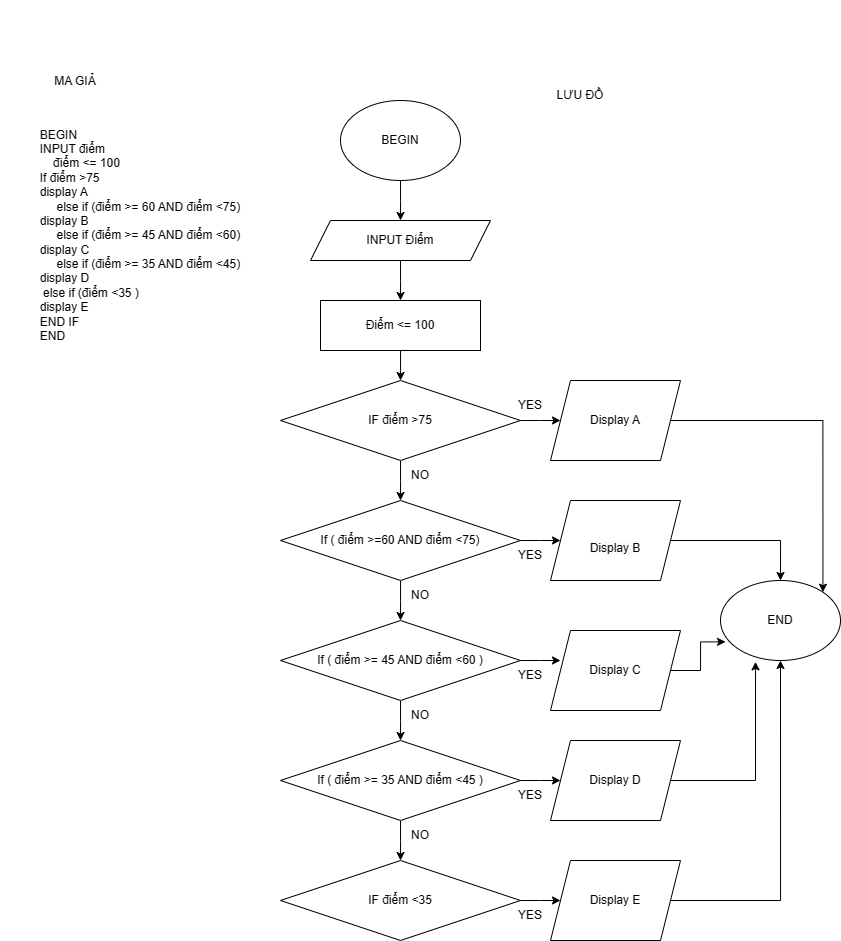

The diagram above was exported from draw.io. Its source (the exported page's mxGraphModel, read from the mxfile embedded in the PNG):
<mxGraphModel dx="971" dy="1676" grid="1" gridSize="10" guides="1" tooltips="1" connect="1" arrows="1" fold="1" page="1" pageScale="1" pageWidth="850" pageHeight="1100" math="0" shadow="0">
  <root>
    <mxCell id="0" />
    <mxCell id="1" parent="0" />
    <mxCell id="OsK3qpevZCM-_SbFtWnT-2" style="edgeStyle=orthogonalEdgeStyle;rounded=0;orthogonalLoop=1;jettySize=auto;html=1;exitX=0.5;exitY=1;exitDx=0;exitDy=0;" edge="1" parent="1" source="OsK3qpevZCM-_SbFtWnT-1">
      <mxGeometry relative="1" as="geometry">
        <mxPoint x="400" y="160" as="targetPoint" />
      </mxGeometry>
    </mxCell>
    <mxCell id="OsK3qpevZCM-_SbFtWnT-1" value="BEGIN" style="ellipse;whiteSpace=wrap;html=1;" vertex="1" parent="1">
      <mxGeometry x="340" y="40" width="120" height="80" as="geometry" />
    </mxCell>
    <mxCell id="OsK3qpevZCM-_SbFtWnT-4" style="edgeStyle=orthogonalEdgeStyle;rounded=0;orthogonalLoop=1;jettySize=auto;html=1;exitX=0.5;exitY=1;exitDx=0;exitDy=0;" edge="1" parent="1" source="OsK3qpevZCM-_SbFtWnT-3">
      <mxGeometry relative="1" as="geometry">
        <mxPoint x="400" y="240" as="targetPoint" />
      </mxGeometry>
    </mxCell>
    <mxCell id="OsK3qpevZCM-_SbFtWnT-3" value="INPUT Điểm" style="shape=parallelogram;perimeter=parallelogramPerimeter;whiteSpace=wrap;html=1;fixedSize=1;" vertex="1" parent="1">
      <mxGeometry x="310" y="160" width="180" height="40" as="geometry" />
    </mxCell>
    <mxCell id="OsK3qpevZCM-_SbFtWnT-8" style="edgeStyle=orthogonalEdgeStyle;rounded=0;orthogonalLoop=1;jettySize=auto;html=1;" edge="1" parent="1" source="OsK3qpevZCM-_SbFtWnT-7">
      <mxGeometry relative="1" as="geometry">
        <mxPoint x="400" y="320" as="targetPoint" />
      </mxGeometry>
    </mxCell>
    <mxCell id="OsK3qpevZCM-_SbFtWnT-7" value="Điểm &amp;lt;= 100" style="rounded=0;whiteSpace=wrap;html=1;" vertex="1" parent="1">
      <mxGeometry x="320" y="240" width="160" height="50" as="geometry" />
    </mxCell>
    <mxCell id="OsK3qpevZCM-_SbFtWnT-10" style="edgeStyle=orthogonalEdgeStyle;rounded=0;orthogonalLoop=1;jettySize=auto;html=1;exitX=1;exitY=0.5;exitDx=0;exitDy=0;" edge="1" parent="1" source="OsK3qpevZCM-_SbFtWnT-9">
      <mxGeometry relative="1" as="geometry">
        <mxPoint x="560" y="360" as="targetPoint" />
      </mxGeometry>
    </mxCell>
    <mxCell id="OsK3qpevZCM-_SbFtWnT-11" style="edgeStyle=orthogonalEdgeStyle;rounded=0;orthogonalLoop=1;jettySize=auto;html=1;exitX=0.5;exitY=1;exitDx=0;exitDy=0;" edge="1" parent="1" source="OsK3qpevZCM-_SbFtWnT-9">
      <mxGeometry relative="1" as="geometry">
        <mxPoint x="400" y="440" as="targetPoint" />
      </mxGeometry>
    </mxCell>
    <mxCell id="OsK3qpevZCM-_SbFtWnT-9" value="IF điểm &amp;gt;75" style="rhombus;whiteSpace=wrap;html=1;" vertex="1" parent="1">
      <mxGeometry x="280" y="320" width="240" height="80" as="geometry" />
    </mxCell>
    <mxCell id="OsK3qpevZCM-_SbFtWnT-14" style="edgeStyle=orthogonalEdgeStyle;rounded=0;orthogonalLoop=1;jettySize=auto;html=1;exitX=1;exitY=0.5;exitDx=0;exitDy=0;" edge="1" parent="1" source="OsK3qpevZCM-_SbFtWnT-12">
      <mxGeometry relative="1" as="geometry">
        <mxPoint x="560" y="480" as="targetPoint" />
      </mxGeometry>
    </mxCell>
    <mxCell id="OsK3qpevZCM-_SbFtWnT-15" style="edgeStyle=orthogonalEdgeStyle;rounded=0;orthogonalLoop=1;jettySize=auto;html=1;" edge="1" parent="1" source="OsK3qpevZCM-_SbFtWnT-12">
      <mxGeometry relative="1" as="geometry">
        <mxPoint x="400" y="560" as="targetPoint" />
      </mxGeometry>
    </mxCell>
    <mxCell id="OsK3qpevZCM-_SbFtWnT-12" value="If ( điểm &amp;gt;=60 AND điểm &amp;lt;75)" style="rhombus;whiteSpace=wrap;html=1;" vertex="1" parent="1">
      <mxGeometry x="280" y="440" width="240" height="80" as="geometry" />
    </mxCell>
    <mxCell id="OsK3qpevZCM-_SbFtWnT-17" style="edgeStyle=orthogonalEdgeStyle;rounded=0;orthogonalLoop=1;jettySize=auto;html=1;exitX=0.5;exitY=1;exitDx=0;exitDy=0;" edge="1" parent="1" source="OsK3qpevZCM-_SbFtWnT-16">
      <mxGeometry relative="1" as="geometry">
        <mxPoint x="400" y="680" as="targetPoint" />
      </mxGeometry>
    </mxCell>
    <mxCell id="OsK3qpevZCM-_SbFtWnT-22" style="edgeStyle=orthogonalEdgeStyle;rounded=0;orthogonalLoop=1;jettySize=auto;html=1;exitX=1;exitY=0.5;exitDx=0;exitDy=0;" edge="1" parent="1" source="OsK3qpevZCM-_SbFtWnT-16">
      <mxGeometry relative="1" as="geometry">
        <mxPoint x="560" y="600" as="targetPoint" />
      </mxGeometry>
    </mxCell>
    <mxCell id="OsK3qpevZCM-_SbFtWnT-16" value="If ( điểm &amp;gt;= 45 AND điểm &amp;lt;60 )" style="rhombus;whiteSpace=wrap;html=1;" vertex="1" parent="1">
      <mxGeometry x="280" y="560" width="240" height="80" as="geometry" />
    </mxCell>
    <mxCell id="OsK3qpevZCM-_SbFtWnT-19" style="edgeStyle=orthogonalEdgeStyle;rounded=0;orthogonalLoop=1;jettySize=auto;html=1;exitX=0.5;exitY=1;exitDx=0;exitDy=0;" edge="1" parent="1" source="OsK3qpevZCM-_SbFtWnT-18">
      <mxGeometry relative="1" as="geometry">
        <mxPoint x="400" y="800" as="targetPoint" />
      </mxGeometry>
    </mxCell>
    <mxCell id="OsK3qpevZCM-_SbFtWnT-23" style="edgeStyle=orthogonalEdgeStyle;rounded=0;orthogonalLoop=1;jettySize=auto;html=1;exitX=1;exitY=0.5;exitDx=0;exitDy=0;" edge="1" parent="1" source="OsK3qpevZCM-_SbFtWnT-18">
      <mxGeometry relative="1" as="geometry">
        <mxPoint x="560" y="720" as="targetPoint" />
      </mxGeometry>
    </mxCell>
    <mxCell id="OsK3qpevZCM-_SbFtWnT-18" value="If ( điểm &amp;gt;= 35 AND điểm &amp;lt;45 )" style="rhombus;whiteSpace=wrap;html=1;" vertex="1" parent="1">
      <mxGeometry x="280" y="680" width="240" height="80" as="geometry" />
    </mxCell>
    <mxCell id="OsK3qpevZCM-_SbFtWnT-24" style="edgeStyle=orthogonalEdgeStyle;rounded=0;orthogonalLoop=1;jettySize=auto;html=1;exitX=1;exitY=0.5;exitDx=0;exitDy=0;" edge="1" parent="1" source="OsK3qpevZCM-_SbFtWnT-20">
      <mxGeometry relative="1" as="geometry">
        <mxPoint x="560" y="840" as="targetPoint" />
      </mxGeometry>
    </mxCell>
    <mxCell id="OsK3qpevZCM-_SbFtWnT-20" value="IF điểm &amp;lt;35" style="rhombus;whiteSpace=wrap;html=1;" vertex="1" parent="1">
      <mxGeometry x="280" y="800" width="240" height="80" as="geometry" />
    </mxCell>
    <mxCell id="OsK3qpevZCM-_SbFtWnT-37" style="edgeStyle=orthogonalEdgeStyle;rounded=0;orthogonalLoop=1;jettySize=auto;html=1;exitX=1;exitY=0.5;exitDx=0;exitDy=0;entryX=1;entryY=0;entryDx=0;entryDy=0;" edge="1" parent="1" source="OsK3qpevZCM-_SbFtWnT-25" target="OsK3qpevZCM-_SbFtWnT-32">
      <mxGeometry relative="1" as="geometry" />
    </mxCell>
    <mxCell id="OsK3qpevZCM-_SbFtWnT-25" value="Display A" style="shape=parallelogram;perimeter=parallelogramPerimeter;whiteSpace=wrap;html=1;fixedSize=1;" vertex="1" parent="1">
      <mxGeometry x="550" y="320" width="130" height="80" as="geometry" />
    </mxCell>
    <mxCell id="OsK3qpevZCM-_SbFtWnT-36" style="edgeStyle=orthogonalEdgeStyle;rounded=0;orthogonalLoop=1;jettySize=auto;html=1;exitX=1;exitY=0.5;exitDx=0;exitDy=0;entryX=0.5;entryY=0;entryDx=0;entryDy=0;" edge="1" parent="1" source="OsK3qpevZCM-_SbFtWnT-26" target="OsK3qpevZCM-_SbFtWnT-32">
      <mxGeometry relative="1" as="geometry" />
    </mxCell>
    <mxCell id="OsK3qpevZCM-_SbFtWnT-26" value="&lt;br&gt;&lt;span style=&quot;color: rgb(0, 0, 0); font-family: Helvetica; font-size: 12px; font-style: normal; font-variant-ligatures: normal; font-variant-caps: normal; font-weight: 400; letter-spacing: normal; orphans: 2; text-align: center; text-indent: 0px; text-transform: none; widows: 2; word-spacing: 0px; -webkit-text-stroke-width: 0px; background-color: rgb(251, 251, 251); text-decoration-thickness: initial; text-decoration-style: initial; text-decoration-color: initial; float: none; display: inline !important;&quot;&gt;Display B&lt;/span&gt;" style="shape=parallelogram;perimeter=parallelogramPerimeter;whiteSpace=wrap;html=1;fixedSize=1;" vertex="1" parent="1">
      <mxGeometry x="550" y="440" width="130" height="80" as="geometry" />
    </mxCell>
    <mxCell id="OsK3qpevZCM-_SbFtWnT-33" style="edgeStyle=orthogonalEdgeStyle;rounded=0;orthogonalLoop=1;jettySize=auto;html=1;exitX=1;exitY=0.5;exitDx=0;exitDy=0;entryX=0.5;entryY=1;entryDx=0;entryDy=0;" edge="1" parent="1" source="OsK3qpevZCM-_SbFtWnT-27" target="OsK3qpevZCM-_SbFtWnT-32">
      <mxGeometry relative="1" as="geometry" />
    </mxCell>
    <mxCell id="OsK3qpevZCM-_SbFtWnT-27" value="Display E" style="shape=parallelogram;perimeter=parallelogramPerimeter;whiteSpace=wrap;html=1;fixedSize=1;" vertex="1" parent="1">
      <mxGeometry x="550" y="800" width="130" height="80" as="geometry" />
    </mxCell>
    <mxCell id="OsK3qpevZCM-_SbFtWnT-34" style="edgeStyle=orthogonalEdgeStyle;rounded=0;orthogonalLoop=1;jettySize=auto;html=1;exitX=1;exitY=0.5;exitDx=0;exitDy=0;entryX=0.292;entryY=1.017;entryDx=0;entryDy=0;entryPerimeter=0;" edge="1" parent="1" source="OsK3qpevZCM-_SbFtWnT-28" target="OsK3qpevZCM-_SbFtWnT-32">
      <mxGeometry relative="1" as="geometry" />
    </mxCell>
    <mxCell id="OsK3qpevZCM-_SbFtWnT-28" value="Display D" style="shape=parallelogram;perimeter=parallelogramPerimeter;whiteSpace=wrap;html=1;fixedSize=1;" vertex="1" parent="1">
      <mxGeometry x="550" y="680" width="130" height="80" as="geometry" />
    </mxCell>
    <mxCell id="OsK3qpevZCM-_SbFtWnT-35" style="edgeStyle=orthogonalEdgeStyle;rounded=0;orthogonalLoop=1;jettySize=auto;html=1;exitX=1;exitY=0.5;exitDx=0;exitDy=0;entryX=0.042;entryY=0.767;entryDx=0;entryDy=0;entryPerimeter=0;" edge="1" parent="1" source="OsK3qpevZCM-_SbFtWnT-29" target="OsK3qpevZCM-_SbFtWnT-32">
      <mxGeometry relative="1" as="geometry" />
    </mxCell>
    <mxCell id="OsK3qpevZCM-_SbFtWnT-29" value="Display C" style="shape=parallelogram;perimeter=parallelogramPerimeter;whiteSpace=wrap;html=1;fixedSize=1;" vertex="1" parent="1">
      <mxGeometry x="550" y="570" width="130" height="80" as="geometry" />
    </mxCell>
    <mxCell id="OsK3qpevZCM-_SbFtWnT-32" value="END" style="ellipse;whiteSpace=wrap;html=1;" vertex="1" parent="1">
      <mxGeometry x="720" y="520" width="120" height="80" as="geometry" />
    </mxCell>
    <mxCell id="OsK3qpevZCM-_SbFtWnT-38" value="YES" style="text;html=1;strokeColor=none;fillColor=none;align=center;verticalAlign=middle;whiteSpace=wrap;rounded=0;" vertex="1" parent="1">
      <mxGeometry x="500" y="330" width="60" height="30" as="geometry" />
    </mxCell>
    <mxCell id="OsK3qpevZCM-_SbFtWnT-40" value="YES" style="text;html=1;strokeColor=none;fillColor=none;align=center;verticalAlign=middle;whiteSpace=wrap;rounded=0;" vertex="1" parent="1">
      <mxGeometry x="500" y="720" width="60" height="30" as="geometry" />
    </mxCell>
    <mxCell id="OsK3qpevZCM-_SbFtWnT-41" value="YES" style="text;html=1;strokeColor=none;fillColor=none;align=center;verticalAlign=middle;whiteSpace=wrap;rounded=0;" vertex="1" parent="1">
      <mxGeometry x="500" y="600" width="60" height="30" as="geometry" />
    </mxCell>
    <mxCell id="OsK3qpevZCM-_SbFtWnT-42" value="YES" style="text;html=1;strokeColor=none;fillColor=none;align=center;verticalAlign=middle;whiteSpace=wrap;rounded=0;" vertex="1" parent="1">
      <mxGeometry x="500" y="480" width="60" height="30" as="geometry" />
    </mxCell>
    <mxCell id="OsK3qpevZCM-_SbFtWnT-45" value="YES" style="text;html=1;strokeColor=none;fillColor=none;align=center;verticalAlign=middle;whiteSpace=wrap;rounded=0;" vertex="1" parent="1">
      <mxGeometry x="500" y="840" width="60" height="30" as="geometry" />
    </mxCell>
    <mxCell id="OsK3qpevZCM-_SbFtWnT-47" value="NO" style="text;html=1;strokeColor=none;fillColor=none;align=center;verticalAlign=middle;whiteSpace=wrap;rounded=0;" vertex="1" parent="1">
      <mxGeometry x="390" y="760" width="60" height="30" as="geometry" />
    </mxCell>
    <mxCell id="OsK3qpevZCM-_SbFtWnT-49" value="NO" style="text;html=1;strokeColor=none;fillColor=none;align=center;verticalAlign=middle;whiteSpace=wrap;rounded=0;" vertex="1" parent="1">
      <mxGeometry x="390" y="400" width="60" height="30" as="geometry" />
    </mxCell>
    <mxCell id="OsK3qpevZCM-_SbFtWnT-50" value="NO" style="text;html=1;strokeColor=none;fillColor=none;align=center;verticalAlign=middle;whiteSpace=wrap;rounded=0;" vertex="1" parent="1">
      <mxGeometry x="390" y="520" width="60" height="30" as="geometry" />
    </mxCell>
    <mxCell id="OsK3qpevZCM-_SbFtWnT-51" value="NO" style="text;html=1;strokeColor=none;fillColor=none;align=center;verticalAlign=middle;whiteSpace=wrap;rounded=0;" vertex="1" parent="1">
      <mxGeometry x="390" y="640" width="60" height="30" as="geometry" />
    </mxCell>
    <mxCell id="OsK3qpevZCM-_SbFtWnT-53" value="LƯU ĐỒ" style="text;html=1;strokeColor=none;fillColor=none;align=center;verticalAlign=middle;whiteSpace=wrap;rounded=0;" vertex="1" parent="1">
      <mxGeometry x="550" y="20" width="60" height="30" as="geometry" />
    </mxCell>
    <mxCell id="OsK3qpevZCM-_SbFtWnT-54" value="MA GIẢ" style="text;html=1;strokeColor=none;fillColor=none;align=center;verticalAlign=middle;whiteSpace=wrap;rounded=0;" vertex="1" parent="1">
      <mxGeometry x="30" y="1" width="90" height="39" as="geometry" />
    </mxCell>
    <mxCell id="OsK3qpevZCM-_SbFtWnT-55" value="&lt;div style=&quot;text-align: left;&quot;&gt;&lt;span style=&quot;background-color: initial;&quot;&gt;BEGIN&lt;/span&gt;&lt;/div&gt;&lt;div style=&quot;text-align: left;&quot;&gt;&lt;span style=&quot;background-color: initial;&quot;&gt;INPUT điểm&lt;/span&gt;&lt;/div&gt;&lt;div style=&quot;text-align: left;&quot;&gt;&lt;span style=&quot;background-color: initial;&quot;&gt;&amp;nbsp; &amp;nbsp; điểm &amp;lt;= 100&lt;/span&gt;&lt;/div&gt;&lt;div style=&quot;text-align: left;&quot;&gt;&lt;span style=&quot;background-color: initial;&quot;&gt;If điểm &amp;gt;75&lt;/span&gt;&lt;/div&gt;&lt;div style=&quot;text-align: left;&quot;&gt;&lt;span style=&quot;background-color: initial;&quot;&gt;display A&lt;/span&gt;&lt;/div&gt;&lt;div style=&quot;text-align: left;&quot;&gt;&lt;span style=&quot;background-color: initial;&quot;&gt;&amp;nbsp; &amp;nbsp; &amp;nbsp;else if (điểm &amp;gt;= 60 AND điểm &amp;lt;75)&lt;/span&gt;&lt;/div&gt;&lt;div style=&quot;text-align: left;&quot;&gt;&lt;span style=&quot;background-color: initial;&quot;&gt;display B&lt;/span&gt;&lt;/div&gt;&lt;div style=&quot;text-align: left;&quot;&gt;&lt;span style=&quot;background-color: initial;&quot;&gt;&amp;nbsp; &amp;nbsp; &amp;nbsp;else if (điểm &amp;gt;= 45 AND điểm &amp;lt;60)&lt;/span&gt;&lt;/div&gt;&lt;div style=&quot;text-align: left;&quot;&gt;&lt;span style=&quot;background-color: initial;&quot;&gt;display C&lt;/span&gt;&lt;/div&gt;&lt;div style=&quot;text-align: left;&quot;&gt;&lt;span style=&quot;background-color: initial;&quot;&gt;&amp;nbsp; &amp;nbsp; &amp;nbsp;else if (điểm &amp;gt;= 35 AND điểm &amp;lt;45)&lt;/span&gt;&lt;/div&gt;&lt;div style=&quot;text-align: left;&quot;&gt;&lt;span style=&quot;background-color: initial;&quot;&gt;display D&lt;/span&gt;&lt;/div&gt;&lt;div style=&quot;text-align: left;&quot;&gt;&lt;span style=&quot;background-color: initial;&quot;&gt;&amp;nbsp;else if (điểm &amp;lt;35 )&lt;/span&gt;&lt;/div&gt;&lt;div style=&quot;text-align: left;&quot;&gt;&lt;span style=&quot;background-color: initial;&quot;&gt;display E&lt;/span&gt;&lt;/div&gt;&lt;div style=&quot;text-align: left;&quot;&gt;&lt;span style=&quot;background-color: initial;&quot;&gt;END IF&lt;/span&gt;&lt;/div&gt;&lt;div style=&quot;text-align: left;&quot;&gt;&lt;span style=&quot;background-color: initial;&quot;&gt;END&lt;/span&gt;&lt;/div&gt;" style="text;html=1;strokeColor=none;fillColor=none;align=center;verticalAlign=middle;whiteSpace=wrap;rounded=0;" vertex="1" parent="1">
      <mxGeometry y="-60" width="280" height="470" as="geometry" />
    </mxCell>
  </root>
</mxGraphModel>